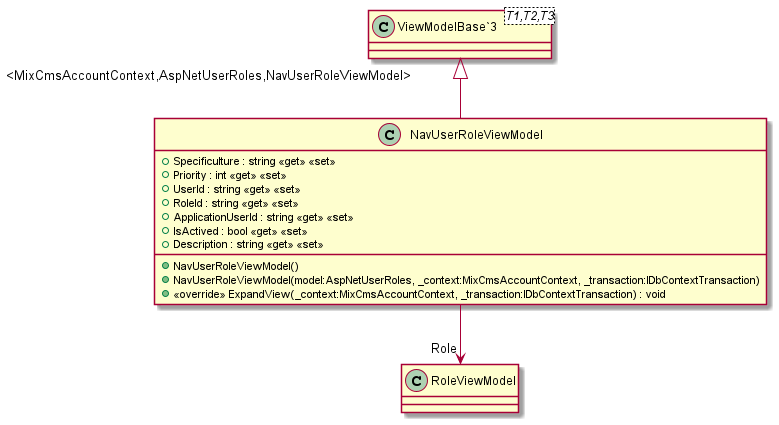

The diagram above was rendered by PlantUML. Its source (embedded in the PNG):
@startuml
class NavUserRoleViewModel {
    + Specificulture : string <<get>> <<set>>
    + Priority : int <<get>> <<set>>
    + UserId : string <<get>> <<set>>
    + RoleId : string <<get>> <<set>>
    + ApplicationUserId : string <<get>> <<set>>
    + IsActived : bool <<get>> <<set>>
    + Description : string <<get>> <<set>>
    + NavUserRoleViewModel()
    + NavUserRoleViewModel(model:AspNetUserRoles, _context:MixCmsAccountContext, _transaction:IDbContextTransaction)
    + <<override>> ExpandView(_context:MixCmsAccountContext, _transaction:IDbContextTransaction) : void
}
class "ViewModelBase`3"<T1,T2,T3> {
}
"ViewModelBase`3" "<MixCmsAccountContext,AspNetUserRoles,NavUserRoleViewModel>" <|-- NavUserRoleViewModel
NavUserRoleViewModel --> "Role" RoleViewModel
@enduml